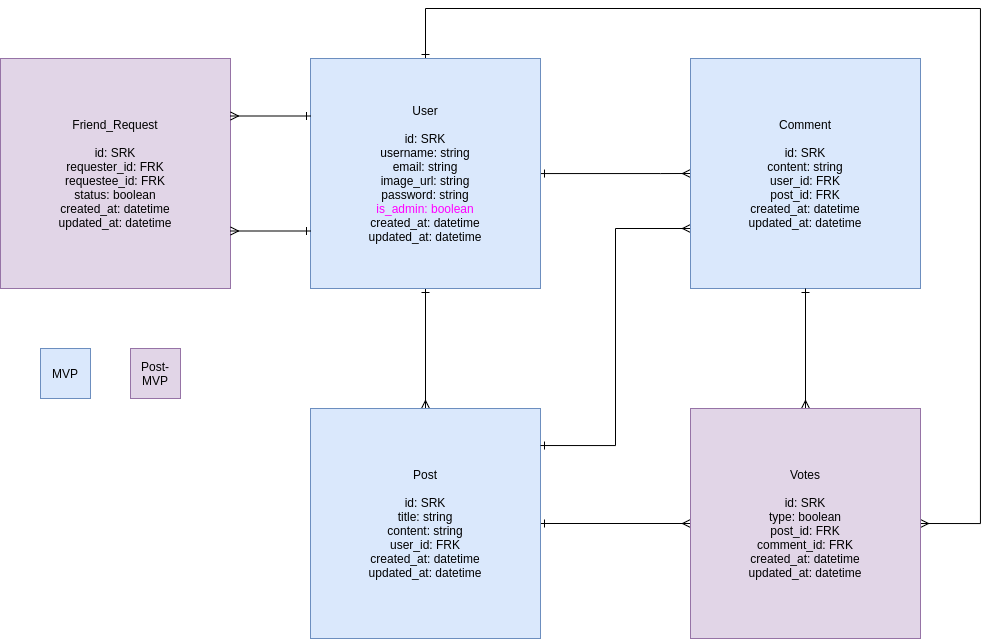

The diagram above was exported from draw.io. Its source (the exported page's mxGraphModel, read from the mxfile embedded in the PNG):
<mxGraphModel dx="1673" dy="1894" grid="1" gridSize="10" guides="1" tooltips="1" connect="1" arrows="1" fold="1" page="1" pageScale="1" pageWidth="850" pageHeight="1100" math="0" shadow="0">
  <root>
    <mxCell id="0" />
    <mxCell id="1" parent="0" />
    <mxCell id="MqqPQyhWuiRzGekWk_0c-4" style="edgeStyle=orthogonalEdgeStyle;rounded=0;orthogonalLoop=1;jettySize=auto;html=1;endArrow=ERmany;endFill=0;startArrow=ERone;startFill=0;entryX=0.5;entryY=0;entryDx=0;entryDy=0;" parent="1" source="MqqPQyhWuiRzGekWk_0c-1" target="MqqPQyhWuiRzGekWk_0c-2" edge="1">
      <mxGeometry relative="1" as="geometry">
        <mxPoint x="925" y="330" as="targetPoint" />
      </mxGeometry>
    </mxCell>
    <mxCell id="MqqPQyhWuiRzGekWk_0c-7" style="edgeStyle=orthogonalEdgeStyle;rounded=0;orthogonalLoop=1;jettySize=auto;html=1;startArrow=ERone;startFill=0;endArrow=ERmany;endFill=0;strokeColor=default;labelBackgroundColor=default;fontColor=default;entryX=0;entryY=0.5;entryDx=0;entryDy=0;" parent="1" source="MqqPQyhWuiRzGekWk_0c-1" target="MqqPQyhWuiRzGekWk_0c-3" edge="1">
      <mxGeometry relative="1" as="geometry">
        <mxPoint x="1160" y="500" as="targetPoint" />
        <Array as="points">
          <mxPoint x="1160" y="105" />
          <mxPoint x="1160" y="105" />
        </Array>
      </mxGeometry>
    </mxCell>
    <mxCell id="GRPXCDdHAPT9C9fj_anU-4" style="edgeStyle=orthogonalEdgeStyle;rounded=0;orthogonalLoop=1;jettySize=auto;html=1;labelBackgroundColor=default;fontColor=default;startArrow=ERone;startFill=0;endArrow=ERmany;endFill=0;strokeColor=default;entryX=1;entryY=0.5;entryDx=0;entryDy=0;" edge="1" parent="1" source="MqqPQyhWuiRzGekWk_0c-1" target="GRPXCDdHAPT9C9fj_anU-1">
      <mxGeometry relative="1" as="geometry">
        <mxPoint x="1420" y="413" as="targetPoint" />
        <Array as="points">
          <mxPoint x="925" y="-60" />
          <mxPoint x="1480" y="-60" />
          <mxPoint x="1480" y="455" />
        </Array>
      </mxGeometry>
    </mxCell>
    <mxCell id="MqqPQyhWuiRzGekWk_0c-1" value="User&lt;br&gt;&lt;br&gt;id: SRK&lt;br&gt;username: string&lt;br&gt;email: string&lt;br&gt;image_url: string&lt;br&gt;password: string&lt;br&gt;&lt;font color=&quot;#ff00ff&quot;&gt;is_admin: boolean&lt;br&gt;&lt;/font&gt;created_at: datetime&lt;br&gt;updated_at: datetime" style="whiteSpace=wrap;html=1;aspect=fixed;fillColor=#dae8fc;strokeColor=#6c8ebf;fontColor=default;" parent="1" vertex="1">
      <mxGeometry x="810" y="-10" width="230" height="230" as="geometry" />
    </mxCell>
    <mxCell id="MqqPQyhWuiRzGekWk_0c-5" style="edgeStyle=orthogonalEdgeStyle;rounded=0;orthogonalLoop=1;jettySize=auto;html=1;startArrow=ERone;startFill=0;endArrow=ERmany;endFill=0;strokeColor=default;labelBackgroundColor=default;fontColor=default;entryX=0;entryY=0.5;entryDx=0;entryDy=0;" parent="1" source="MqqPQyhWuiRzGekWk_0c-2" target="GRPXCDdHAPT9C9fj_anU-1" edge="1">
      <mxGeometry relative="1" as="geometry">
        <mxPoint x="1150" y="290" as="targetPoint" />
      </mxGeometry>
    </mxCell>
    <mxCell id="MqqPQyhWuiRzGekWk_0c-2" value="Post&lt;br&gt;&lt;br&gt;id: SRK&lt;br&gt;title: string&lt;br&gt;content: string&lt;br&gt;user_id: FRK&lt;br&gt;created_at: datetime&lt;br&gt;updated_at: datetime" style="whiteSpace=wrap;html=1;aspect=fixed;fillColor=#dae8fc;strokeColor=#6c8ebf;fontColor=default;" parent="1" vertex="1">
      <mxGeometry x="810" y="340" width="230" height="230" as="geometry" />
    </mxCell>
    <mxCell id="GRPXCDdHAPT9C9fj_anU-3" style="edgeStyle=orthogonalEdgeStyle;rounded=0;orthogonalLoop=1;jettySize=auto;html=1;entryX=1;entryY=0.161;entryDx=0;entryDy=0;entryPerimeter=0;labelBackgroundColor=default;fontColor=default;startArrow=ERmany;startFill=0;endArrow=ERone;endFill=0;strokeColor=default;" edge="1" parent="1" source="MqqPQyhWuiRzGekWk_0c-3" target="MqqPQyhWuiRzGekWk_0c-2">
      <mxGeometry relative="1" as="geometry">
        <Array as="points">
          <mxPoint x="1115" y="160" />
          <mxPoint x="1115" y="377" />
        </Array>
      </mxGeometry>
    </mxCell>
    <mxCell id="MqqPQyhWuiRzGekWk_0c-3" value="Comment&lt;br&gt;&lt;br&gt;id: SRK&lt;br&gt;content: string&lt;br&gt;user_id: FRK&lt;br&gt;post_id: FRK&lt;br&gt;created_at: datetime&lt;br&gt;updated_at: datetime" style="whiteSpace=wrap;html=1;aspect=fixed;fillColor=#dae8fc;strokeColor=#6c8ebf;fontColor=default;" parent="1" vertex="1">
      <mxGeometry x="1190" y="-10" width="230" height="230" as="geometry" />
    </mxCell>
    <mxCell id="MqqPQyhWuiRzGekWk_0c-8" value="Friend_Request&lt;br&gt;&lt;br&gt;id: SRK&lt;br&gt;requester_id: FRK&lt;br&gt;requestee_id: FRK&lt;br&gt;status: boolean&lt;br&gt;created_at: datetime&lt;br&gt;updated_at: datetime" style="whiteSpace=wrap;html=1;aspect=fixed;fillColor=#e1d5e7;strokeColor=#9673a6;fontColor=default;" parent="1" vertex="1">
      <mxGeometry x="500" y="-10" width="230" height="230" as="geometry" />
    </mxCell>
    <mxCell id="MqqPQyhWuiRzGekWk_0c-9" value="" style="endArrow=ERone;startArrow=ERmany;html=1;rounded=0;exitX=1;exitY=0.75;exitDx=0;exitDy=0;entryX=0;entryY=0.75;entryDx=0;entryDy=0;endFill=0;startFill=0;" parent="1" source="MqqPQyhWuiRzGekWk_0c-8" target="MqqPQyhWuiRzGekWk_0c-1" edge="1">
      <mxGeometry width="50" height="50" relative="1" as="geometry">
        <mxPoint x="940" y="220" as="sourcePoint" />
        <mxPoint x="990" y="170" as="targetPoint" />
      </mxGeometry>
    </mxCell>
    <mxCell id="MqqPQyhWuiRzGekWk_0c-10" value="" style="endArrow=ERmany;startArrow=ERone;html=1;rounded=0;exitX=0;exitY=0.25;exitDx=0;exitDy=0;entryX=1;entryY=0.25;entryDx=0;entryDy=0;endFill=0;startFill=0;strokeColor=default;labelBackgroundColor=default;fontColor=default;" parent="1" source="MqqPQyhWuiRzGekWk_0c-1" target="MqqPQyhWuiRzGekWk_0c-8" edge="1">
      <mxGeometry width="50" height="50" relative="1" as="geometry">
        <mxPoint x="780" y="30" as="sourcePoint" />
        <mxPoint x="860" y="30" as="targetPoint" />
      </mxGeometry>
    </mxCell>
    <mxCell id="GRPXCDdHAPT9C9fj_anU-2" style="edgeStyle=orthogonalEdgeStyle;rounded=0;orthogonalLoop=1;jettySize=auto;html=1;entryX=0.5;entryY=1;entryDx=0;entryDy=0;labelBackgroundColor=default;fontColor=default;startArrow=ERmany;startFill=0;endArrow=ERone;endFill=0;strokeColor=default;" edge="1" parent="1" source="GRPXCDdHAPT9C9fj_anU-1" target="MqqPQyhWuiRzGekWk_0c-3">
      <mxGeometry relative="1" as="geometry" />
    </mxCell>
    <mxCell id="GRPXCDdHAPT9C9fj_anU-1" value="Votes&lt;br&gt;&lt;br&gt;id: SRK&lt;br&gt;type: boolean&lt;br&gt;post_id: FRK&lt;br&gt;comment_id: FRK&lt;br&gt;created_at: datetime&lt;br&gt;updated_at: datetime" style="whiteSpace=wrap;html=1;aspect=fixed;fillColor=#e1d5e7;strokeColor=#9673a6;fontColor=default;" vertex="1" parent="1">
      <mxGeometry x="1190" y="340" width="230" height="230" as="geometry" />
    </mxCell>
    <mxCell id="GRPXCDdHAPT9C9fj_anU-5" value="MVP" style="whiteSpace=wrap;html=1;aspect=fixed;fillColor=#dae8fc;strokeColor=#6c8ebf;fontColor=default;" vertex="1" parent="1">
      <mxGeometry x="540" y="280" width="50" height="50" as="geometry" />
    </mxCell>
    <mxCell id="GRPXCDdHAPT9C9fj_anU-6" value="Post-MVP" style="whiteSpace=wrap;html=1;aspect=fixed;fillColor=#e1d5e7;strokeColor=#9673a6;fontColor=default;" vertex="1" parent="1">
      <mxGeometry x="630" y="280" width="50" height="50" as="geometry" />
    </mxCell>
  </root>
</mxGraphModel>